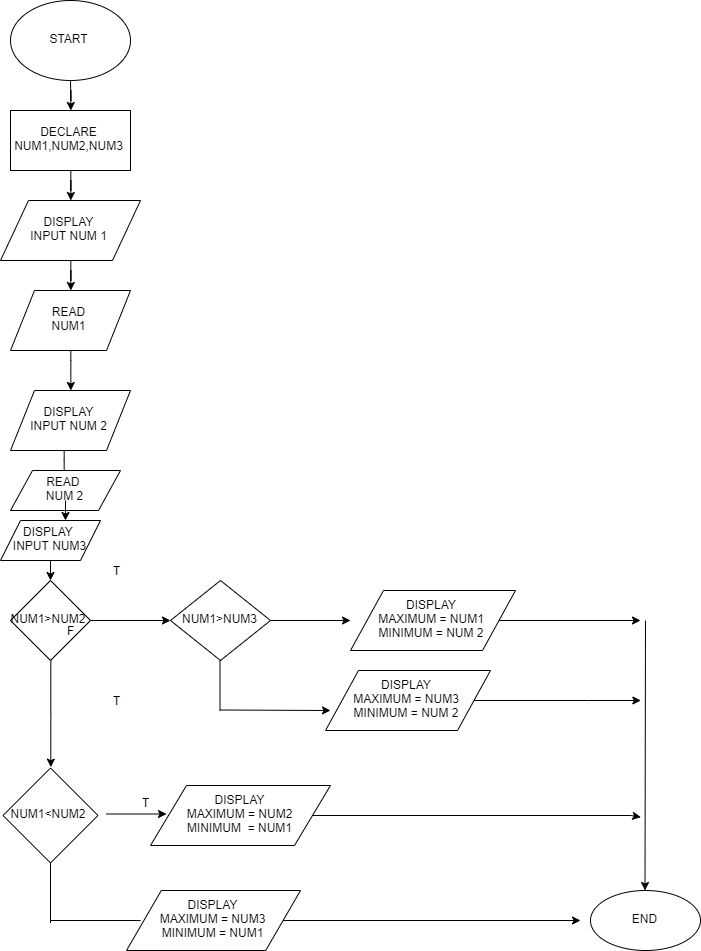

The diagram above was exported from draw.io. Its source (the exported page's mxGraphModel, read from the mxfile embedded in the PNG):
<mxGraphModel dx="2893" dy="1570" grid="1" gridSize="10" guides="1" tooltips="1" connect="1" arrows="1" fold="1" page="1" pageScale="1" pageWidth="850" pageHeight="1100" math="0" shadow="0">
  <root>
    <mxCell id="0" />
    <mxCell id="1" parent="0" />
    <mxCell id="bHEm17aUoybRI5lXCBo6-6" value="" style="edgeStyle=orthogonalEdgeStyle;rounded=0;orthogonalLoop=1;jettySize=auto;html=1;" edge="1" parent="1" source="bHEm17aUoybRI5lXCBo6-1" target="bHEm17aUoybRI5lXCBo6-3">
      <mxGeometry relative="1" as="geometry" />
    </mxCell>
    <mxCell id="bHEm17aUoybRI5lXCBo6-1" value="START" style="ellipse;whiteSpace=wrap;html=1;" vertex="1" parent="1">
      <mxGeometry x="390" y="10" width="120" height="80" as="geometry" />
    </mxCell>
    <mxCell id="bHEm17aUoybRI5lXCBo6-5" value="" style="edgeStyle=orthogonalEdgeStyle;rounded=0;orthogonalLoop=1;jettySize=auto;html=1;" edge="1" parent="1" source="bHEm17aUoybRI5lXCBo6-3" target="bHEm17aUoybRI5lXCBo6-4">
      <mxGeometry relative="1" as="geometry" />
    </mxCell>
    <mxCell id="bHEm17aUoybRI5lXCBo6-3" value="DECLARE&lt;br&gt;NUM1,NUM2,NUM3" style="rounded=0;whiteSpace=wrap;html=1;" vertex="1" parent="1">
      <mxGeometry x="390" y="120" width="120" height="60" as="geometry" />
    </mxCell>
    <mxCell id="bHEm17aUoybRI5lXCBo6-8" value="" style="edgeStyle=orthogonalEdgeStyle;rounded=0;orthogonalLoop=1;jettySize=auto;html=1;" edge="1" parent="1" source="bHEm17aUoybRI5lXCBo6-4" target="bHEm17aUoybRI5lXCBo6-7">
      <mxGeometry relative="1" as="geometry" />
    </mxCell>
    <mxCell id="bHEm17aUoybRI5lXCBo6-4" value="DISPLAY&lt;br&gt;INPUT NUM 1" style="shape=parallelogram;perimeter=parallelogramPerimeter;whiteSpace=wrap;html=1;" vertex="1" parent="1">
      <mxGeometry x="380" y="210" width="140" height="60" as="geometry" />
    </mxCell>
    <mxCell id="bHEm17aUoybRI5lXCBo6-10" value="" style="edgeStyle=orthogonalEdgeStyle;rounded=0;orthogonalLoop=1;jettySize=auto;html=1;" edge="1" parent="1" source="bHEm17aUoybRI5lXCBo6-7" target="bHEm17aUoybRI5lXCBo6-9">
      <mxGeometry relative="1" as="geometry">
        <Array as="points">
          <mxPoint x="450" y="370" />
          <mxPoint x="450" y="370" />
        </Array>
      </mxGeometry>
    </mxCell>
    <mxCell id="bHEm17aUoybRI5lXCBo6-7" value="READ&lt;br&gt;NUM1" style="shape=parallelogram;perimeter=parallelogramPerimeter;whiteSpace=wrap;html=1;" vertex="1" parent="1">
      <mxGeometry x="390" y="300" width="120" height="60" as="geometry" />
    </mxCell>
    <mxCell id="bHEm17aUoybRI5lXCBo6-15" value="" style="edgeStyle=orthogonalEdgeStyle;rounded=0;orthogonalLoop=1;jettySize=auto;html=1;entryX=0.5;entryY=0;entryDx=0;entryDy=0;" edge="1" parent="1" source="bHEm17aUoybRI5lXCBo6-9" target="bHEm17aUoybRI5lXCBo6-11">
      <mxGeometry relative="1" as="geometry">
        <mxPoint x="425" y="530" as="targetPoint" />
        <Array as="points">
          <mxPoint x="445" y="470" />
          <mxPoint x="445" y="470" />
        </Array>
      </mxGeometry>
    </mxCell>
    <mxCell id="bHEm17aUoybRI5lXCBo6-9" value="DISPLAY&lt;br&gt;INPUT NUM 2" style="shape=parallelogram;perimeter=parallelogramPerimeter;whiteSpace=wrap;html=1;" vertex="1" parent="1">
      <mxGeometry x="390" y="400" width="120" height="60" as="geometry" />
    </mxCell>
    <mxCell id="bHEm17aUoybRI5lXCBo6-17" value="" style="edgeStyle=orthogonalEdgeStyle;rounded=0;orthogonalLoop=1;jettySize=auto;html=1;" edge="1" parent="1" source="bHEm17aUoybRI5lXCBo6-57" target="bHEm17aUoybRI5lXCBo6-16">
      <mxGeometry relative="1" as="geometry">
        <Array as="points">
          <mxPoint x="430" y="540" />
          <mxPoint x="430" y="540" />
        </Array>
      </mxGeometry>
    </mxCell>
    <mxCell id="bHEm17aUoybRI5lXCBo6-11" value="A = 0&amp;nbsp;" style="rounded=0;whiteSpace=wrap;html=1;" vertex="1" parent="1">
      <mxGeometry x="410" y="490" width="70" height="20" as="geometry" />
    </mxCell>
    <mxCell id="bHEm17aUoybRI5lXCBo6-58" style="edgeStyle=orthogonalEdgeStyle;rounded=0;orthogonalLoop=1;jettySize=auto;html=1;entryX=0.5;entryY=0;entryDx=0;entryDy=0;" edge="1" parent="1" source="bHEm17aUoybRI5lXCBo6-16" target="bHEm17aUoybRI5lXCBo6-40">
      <mxGeometry relative="1" as="geometry">
        <mxPoint x="432" y="710" as="targetPoint" />
      </mxGeometry>
    </mxCell>
    <mxCell id="bHEm17aUoybRI5lXCBo6-64" value="" style="edgeStyle=orthogonalEdgeStyle;rounded=0;orthogonalLoop=1;jettySize=auto;html=1;" edge="1" parent="1" source="bHEm17aUoybRI5lXCBo6-16" target="bHEm17aUoybRI5lXCBo6-63">
      <mxGeometry relative="1" as="geometry" />
    </mxCell>
    <mxCell id="bHEm17aUoybRI5lXCBo6-16" value="NUM1&amp;gt;NUM2" style="rhombus;whiteSpace=wrap;html=1;" vertex="1" parent="1">
      <mxGeometry x="390" y="590" width="80" height="80" as="geometry" />
    </mxCell>
    <mxCell id="bHEm17aUoybRI5lXCBo6-70" value="" style="edgeStyle=orthogonalEdgeStyle;rounded=0;orthogonalLoop=1;jettySize=auto;html=1;" edge="1" parent="1" source="bHEm17aUoybRI5lXCBo6-24">
      <mxGeometry relative="1" as="geometry">
        <mxPoint x="1020" y="630" as="targetPoint" />
      </mxGeometry>
    </mxCell>
    <mxCell id="bHEm17aUoybRI5lXCBo6-24" value="DISPLAY&lt;br&gt;MAXIMUM = NUM1&lt;br&gt;MINIMUM = NUM 2" style="shape=parallelogram;perimeter=parallelogramPerimeter;whiteSpace=wrap;html=1;" vertex="1" parent="1">
      <mxGeometry x="730" y="600" width="165" height="60" as="geometry" />
    </mxCell>
    <mxCell id="bHEm17aUoybRI5lXCBo6-33" value="T" style="text;html=1;align=center;verticalAlign=middle;resizable=0;points=[];;autosize=1;" vertex="1" parent="1">
      <mxGeometry x="486" y="570" width="20" height="20" as="geometry" />
    </mxCell>
    <mxCell id="bHEm17aUoybRI5lXCBo6-34" value="F" style="text;html=1;align=center;verticalAlign=middle;resizable=0;points=[];;autosize=1;" vertex="1" parent="1">
      <mxGeometry x="440" y="630" width="20" height="20" as="geometry" />
    </mxCell>
    <mxCell id="bHEm17aUoybRI5lXCBo6-39" value="READ&amp;nbsp;&lt;br&gt;NUM 2" style="shape=parallelogram;perimeter=parallelogramPerimeter;whiteSpace=wrap;html=1;size=0.2;" vertex="1" parent="1">
      <mxGeometry x="390" y="480" width="110" height="40" as="geometry" />
    </mxCell>
    <mxCell id="bHEm17aUoybRI5lXCBo6-40" value="NUM1&amp;lt;NUM2" style="rhombus;whiteSpace=wrap;html=1;" vertex="1" parent="1">
      <mxGeometry x="382.5" y="777.5" width="95" height="95" as="geometry" />
    </mxCell>
    <mxCell id="bHEm17aUoybRI5lXCBo6-79" value="" style="edgeStyle=orthogonalEdgeStyle;rounded=0;orthogonalLoop=1;jettySize=auto;html=1;" edge="1" parent="1" source="bHEm17aUoybRI5lXCBo6-41">
      <mxGeometry relative="1" as="geometry">
        <mxPoint x="1020" y="825" as="targetPoint" />
        <Array as="points">
          <mxPoint x="1010" y="825" />
        </Array>
      </mxGeometry>
    </mxCell>
    <mxCell id="bHEm17aUoybRI5lXCBo6-41" value="DISPLAY&lt;br&gt;MAXIMUM = NUM2&lt;br&gt;MINIMUM&amp;nbsp; = NUM1" style="shape=parallelogram;perimeter=parallelogramPerimeter;whiteSpace=wrap;html=1;" vertex="1" parent="1">
      <mxGeometry x="530" y="795" width="180" height="60" as="geometry" />
    </mxCell>
    <mxCell id="bHEm17aUoybRI5lXCBo6-47" value="" style="endArrow=classic;html=1;" edge="1" parent="1">
      <mxGeometry width="50" height="50" relative="1" as="geometry">
        <mxPoint x="486" y="823.5" as="sourcePoint" />
        <mxPoint x="546" y="823.5" as="targetPoint" />
      </mxGeometry>
    </mxCell>
    <mxCell id="bHEm17aUoybRI5lXCBo6-54" value="" style="endArrow=classic;html=1;" edge="1" parent="1">
      <mxGeometry width="50" height="50" relative="1" as="geometry">
        <mxPoint x="1025" y="630" as="sourcePoint" />
        <mxPoint x="1024.5" y="900" as="targetPoint" />
      </mxGeometry>
    </mxCell>
    <mxCell id="bHEm17aUoybRI5lXCBo6-55" value="END" style="ellipse;whiteSpace=wrap;html=1;" vertex="1" parent="1">
      <mxGeometry x="970" y="900" width="110" height="60" as="geometry" />
    </mxCell>
    <mxCell id="bHEm17aUoybRI5lXCBo6-56" value="T" style="text;html=1;align=center;verticalAlign=middle;resizable=0;points=[];;autosize=1;" vertex="1" parent="1">
      <mxGeometry x="486" y="700" width="20" height="20" as="geometry" />
    </mxCell>
    <mxCell id="bHEm17aUoybRI5lXCBo6-57" value="DISPLAY&amp;nbsp;&lt;br&gt;INPUT NUM3" style="shape=parallelogram;perimeter=parallelogramPerimeter;whiteSpace=wrap;html=1;" vertex="1" parent="1">
      <mxGeometry x="380" y="530" width="100" height="40" as="geometry" />
    </mxCell>
    <mxCell id="bHEm17aUoybRI5lXCBo6-59" value="" style="edgeStyle=orthogonalEdgeStyle;rounded=0;orthogonalLoop=1;jettySize=auto;html=1;" edge="1" parent="1" source="bHEm17aUoybRI5lXCBo6-11" target="bHEm17aUoybRI5lXCBo6-57">
      <mxGeometry relative="1" as="geometry">
        <mxPoint x="430" y="510" as="sourcePoint" />
        <mxPoint x="430" y="590" as="targetPoint" />
        <Array as="points">
          <mxPoint x="445" y="530" />
          <mxPoint x="445" y="530" />
        </Array>
      </mxGeometry>
    </mxCell>
    <mxCell id="bHEm17aUoybRI5lXCBo6-68" value="" style="edgeStyle=orthogonalEdgeStyle;rounded=0;orthogonalLoop=1;jettySize=auto;html=1;" edge="1" parent="1" source="bHEm17aUoybRI5lXCBo6-63">
      <mxGeometry relative="1" as="geometry">
        <mxPoint x="730.0000000000002" y="630" as="targetPoint" />
      </mxGeometry>
    </mxCell>
    <mxCell id="bHEm17aUoybRI5lXCBo6-63" value="NUM1&amp;gt;NUM3" style="rhombus;whiteSpace=wrap;html=1;" vertex="1" parent="1">
      <mxGeometry x="550" y="590" width="100" height="80" as="geometry" />
    </mxCell>
    <mxCell id="bHEm17aUoybRI5lXCBo6-81" value="" style="edgeStyle=orthogonalEdgeStyle;rounded=0;orthogonalLoop=1;jettySize=auto;html=1;" edge="1" parent="1" source="bHEm17aUoybRI5lXCBo6-72">
      <mxGeometry relative="1" as="geometry">
        <mxPoint x="1020" y="710" as="targetPoint" />
        <Array as="points">
          <mxPoint x="967" y="710" />
          <mxPoint x="967" y="710" />
        </Array>
      </mxGeometry>
    </mxCell>
    <mxCell id="bHEm17aUoybRI5lXCBo6-72" value="DISPLAY&lt;br&gt;MAXIMUM = NUM3&lt;br&gt;MINIMUM = NUM 2" style="shape=parallelogram;perimeter=parallelogramPerimeter;whiteSpace=wrap;html=1;" vertex="1" parent="1">
      <mxGeometry x="705" y="680" width="165" height="60" as="geometry" />
    </mxCell>
    <mxCell id="bHEm17aUoybRI5lXCBo6-75" value="" style="endArrow=classic;html=1;" edge="1" parent="1">
      <mxGeometry width="50" height="50" relative="1" as="geometry">
        <mxPoint x="600" y="719.5" as="sourcePoint" />
        <mxPoint x="710" y="720" as="targetPoint" />
      </mxGeometry>
    </mxCell>
    <mxCell id="bHEm17aUoybRI5lXCBo6-76" value="" style="endArrow=none;html=1;" edge="1" parent="1">
      <mxGeometry width="50" height="50" relative="1" as="geometry">
        <mxPoint x="599.5" y="669.5" as="sourcePoint" />
        <mxPoint x="599.5" y="720" as="targetPoint" />
      </mxGeometry>
    </mxCell>
    <mxCell id="bHEm17aUoybRI5lXCBo6-77" value="T" style="text;html=1;align=center;verticalAlign=middle;resizable=0;points=[];;autosize=1;" vertex="1" parent="1">
      <mxGeometry x="515" y="802" width="20" height="20" as="geometry" />
    </mxCell>
    <mxCell id="bHEm17aUoybRI5lXCBo6-84" value="" style="endArrow=none;html=1;" edge="1" parent="1">
      <mxGeometry width="50" height="50" relative="1" as="geometry">
        <mxPoint x="430" y="932.5" as="sourcePoint" />
        <mxPoint x="430" y="872.5" as="targetPoint" />
      </mxGeometry>
    </mxCell>
    <mxCell id="bHEm17aUoybRI5lXCBo6-87" value="" style="edgeStyle=orthogonalEdgeStyle;rounded=0;orthogonalLoop=1;jettySize=auto;html=1;" edge="1" parent="1" source="bHEm17aUoybRI5lXCBo6-85">
      <mxGeometry relative="1" as="geometry">
        <mxPoint x="960" y="930" as="targetPoint" />
      </mxGeometry>
    </mxCell>
    <mxCell id="bHEm17aUoybRI5lXCBo6-85" value="DISPLAY&lt;br&gt;MAXIMUM = NUM3&lt;br&gt;MINIMUM = NUM1" style="shape=parallelogram;perimeter=parallelogramPerimeter;whiteSpace=wrap;html=1;" vertex="1" parent="1">
      <mxGeometry x="506" y="900" width="174" height="60" as="geometry" />
    </mxCell>
    <mxCell id="bHEm17aUoybRI5lXCBo6-88" value="" style="endArrow=none;html=1;" edge="1" parent="1">
      <mxGeometry width="50" height="50" relative="1" as="geometry">
        <mxPoint x="430" y="930" as="sourcePoint" />
        <mxPoint x="520" y="930" as="targetPoint" />
      </mxGeometry>
    </mxCell>
  </root>
</mxGraphModel>